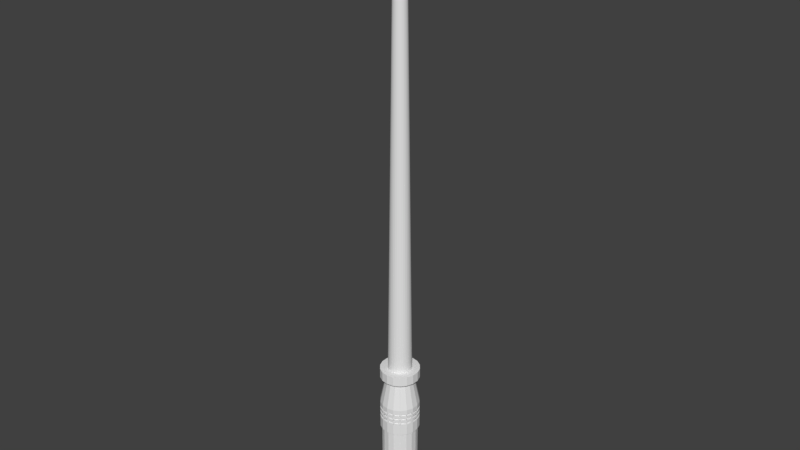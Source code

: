 # Source: design1.blend  (saved by Blender 2.77.0; exported with 4.5.12 LTS)
import bpy
from mathutils import Matrix  # noqa: F401  (used for matrix-valued properties, if any)

bpy.ops.wm.read_factory_settings(use_empty=True)
scene = bpy.context.scene
scene.name = 'Scene'

# ---- collections
col_collection_1 = bpy.data.collections.new('Collection 1'); scene.collection.children.link(col_collection_1)

# ---- materials (node trees are filled in below, after node groups)
mat_material = bpy.data.materials.new('Material')
mat_material.alpha_threshold = 0.0
mat_material.use_transparent_shadow = False
mat_material.roughness = 0.5
mat_material.line_color = (0.0, 0.0, 0.0, 1.0)

# ---- material node trees

# ---- world
world_world = bpy.data.worlds.new('World'); scene.world = world_world
world_world.color = (0.05088, 0.05088, 0.05088)
world_world.use_sun_shadow = False
world_world.sun_shadow_jitter_overblur = 0.0
world_world.cycles.sampling_method = 'MANUAL'

# ---- meshes
me_cube = bpy.data.meshes.new('Cube')
me_cube.from_pydata([(1.8, 0.318, 0.0), (1.8, -0.318, 0.0), (2.2, 0.385, 1.25), (2.2, -0.385, 1.25), (0.0, -2.98e-08, 0.0), (2.0, 0.352, 15.0), (2.0, -0.352, 15.0), (2.0, 0.352, 16.0), (2.0, -0.352, 16.0), (0.0, 0.0, 16.0), (1.5, 0.2625, 14.75), (1.5, -0.2625, 14.75), (1.5, -0.2625, 14.5), (1.5, 0.2625, 14.5), (2.0, -0.352, 12.0), (2.0, 0.352, 12.0), (2.0, -0.352, 11.5), (2.0, 0.352, 11.5), (1.8, -0.352, 11.5), (1.8, 0.352, 11.5), (2.0, -0.352, 10.5), (2.0, 0.352, 10.5), (2.0, 0.352, 10.75), (2.0, -0.352, 10.75), (1.8, 0.352, 11.25), (1.8, -0.352, 11.25), (2.0, -0.352, 11.0), (2.0, 0.352, 11.0), (2.0, 0.352, 11.25), (2.0, -0.352, 11.25), (1.8, -0.352, 11.0), (1.8, 0.352, 11.0), (1.8, -0.352, 10.75), (1.8, 0.352, 10.75), (2.0, -0.352, 10.25), (2.0, 0.352, 10.25), (1.8, 0.352, 10.5), (1.8, -0.352, 10.5), (1.8, -0.352, 10.25), (1.8, 0.352, 10.25), (2.2, 0.385, 0.5), (2.2, -0.385, 0.5), (2.0, -0.352, 1.5), (2.0, 0.352, 1.5), (2.0, 0.352, 2.0), (2.0, -0.352, 2.0), (2.0, 0.352, 9.0), (2.0, -0.352, 9.0), (1.8, -0.352, 9.0), (1.8, 0.352, 9.0), (1.8, -0.352, 2.0), (1.8, 0.352, 2.0)], [], [(0, 1, 4), (40, 2, 3, 41), (11, 10, 5, 6), (6, 5, 7, 8), (8, 7, 9), (12, 13, 10, 11), (14, 15, 13, 12), (16, 17, 15, 14), (18, 19, 17, 16), (25, 24, 19, 18), (37, 36, 21, 20), (20, 21, 22, 23), (29, 28, 24, 25), (30, 31, 27, 26), (26, 27, 28, 29), (32, 33, 31, 30), (23, 22, 33, 32), (47, 46, 35, 34), (38, 39, 36, 37), (34, 35, 39, 38), (0, 40, 41, 1), (3, 2, 43, 42), (42, 43, 44, 45), (48, 49, 46, 47), (50, 51, 49, 48), (45, 44, 51, 50)])
me_cube.materials.append(mat_material)
me_cube.use_remesh_preserve_volume = False
me_cube.use_remesh_preserve_attributes = False
me_cube.use_mirror_vertex_groups = False
me_cube.update()
me_cylinder = bpy.data.meshes.new('Cylinder')
me_cylinder.from_pydata([(0.0, 1.25, 0.0), (8.899e-08, 0.5625, 50.0), (0.2439, 1.226, 0.0), (0.1097, 0.5517, 50.0), (0.4784, 1.155, 0.0), (0.2153, 0.5197, 50.0), (0.6945, 1.039, 0.0), (0.3125, 0.4677, 50.0), (0.8839, 0.8839, 0.0), (0.3977, 0.3977, 50.0), (1.039, 0.6945, 0.0), (0.4677, 0.3125, 50.0), (1.155, 0.4784, 0.0), (0.5197, 0.2153, 50.0), (1.226, 0.2439, 0.0), (0.5517, 0.1097, 50.0), (1.25, 9.437e-08, 0.0), (0.5625, 2.587e-07, 50.0), (1.226, -0.2439, 0.0), (0.5517, -0.1097, 50.0), (1.155, -0.4784, 0.0), (0.5197, -0.2153, 50.0), (1.039, -0.6945, 0.0), (0.4677, -0.3125, 50.0), (0.8839, -0.8839, 0.0), (0.3977, -0.3977, 50.0), (0.6945, -1.039, 0.0), (0.3125, -0.4677, 50.0), (0.4784, -1.155, 0.0), (0.2153, -0.5197, 50.0), (0.2439, -1.226, 0.0), (0.1097, -0.5517, 50.0), (-4.073e-07, -1.25, 0.0), (-9.43e-08, -0.5625, 50.0), (-0.2439, -1.226, 0.0), (-0.1097, -0.5517, 50.0), (-0.4784, -1.155, 0.0), (-0.2153, -0.5197, 50.0), (-0.6945, -1.039, 0.0), (-0.3125, -0.4677, 50.0), (-0.8839, -0.8839, 0.0), (-0.3977, -0.3977, 50.0), (-1.039, -0.6945, 0.0), (-0.4677, -0.3125, 50.0), (-1.155, -0.4784, 0.0), (-0.5197, -0.2153, 50.0), (-1.226, -0.2439, 0.0), (-0.5517, -0.1097, 50.0), (-1.25, 1.207e-06, 0.0), (-0.5625, 7.594e-07, 50.0), (-1.226, 0.2439, 0.0), (-0.5517, 0.1097, 50.0), (-1.155, 0.4784, 0.0), (-0.5197, 0.2153, 50.0), (-1.039, 0.6945, 0.0), (-0.4677, 0.3125, 50.0), (-0.8839, 0.8839, 0.0), (-0.3977, 0.3977, 50.0), (-0.6945, 1.039, 0.0), (-0.3125, 0.4677, 50.0), (-0.4784, 1.155, 0.0), (-0.2153, 0.5197, 50.0), (-0.2439, 1.226, 0.0), (-0.1097, 0.5517, 50.0)], [], [(0, 1, 3, 2), (2, 3, 5, 4), (4, 5, 7, 6), (6, 7, 9, 8), (8, 9, 11, 10), (10, 11, 13, 12), (12, 13, 15, 14), (14, 15, 17, 16), (16, 17, 19, 18), (18, 19, 21, 20), (20, 21, 23, 22), (22, 23, 25, 24), (24, 25, 27, 26), (26, 27, 29, 28), (28, 29, 31, 30), (30, 31, 33, 32), (32, 33, 35, 34), (34, 35, 37, 36), (36, 37, 39, 38), (38, 39, 41, 40), (40, 41, 43, 42), (42, 43, 45, 44), (44, 45, 47, 46), (46, 47, 49, 48), (48, 49, 51, 50), (50, 51, 53, 52), (52, 53, 55, 54), (54, 55, 57, 56), (56, 57, 59, 58), (58, 59, 61, 60), (3, 1, 63, 61, 59, 57, 55, 53, 51, 49, 47, 45, 43, 41, 39, 37, 35, 33, 31, 29, 27, 25, 23, 21, 19, 17, 15, 13, 11, 9, 7, 5), (60, 61, 63, 62), (62, 63, 1, 0), (0, 2, 4, 6, 8, 10, 12, 14, 16, 18, 20, 22, 24, 26, 28, 30, 32, 34, 36, 38, 40, 42, 44, 46, 48, 50, 52, 54, 56, 58, 60, 62)])
me_cylinder.use_remesh_preserve_volume = False
me_cylinder.use_remesh_preserve_attributes = False
me_cylinder.use_mirror_vertex_groups = False
me_cylinder.update()

# ---- objects
ob_handle_base_017 = bpy.data.objects.new('handle_base.017', me_cube)
ob_handle_base_016 = bpy.data.objects.new('handle_base.016', me_cube)
ob_handle_base_015 = bpy.data.objects.new('handle_base.015', me_cube)
ob_handle_base_014 = bpy.data.objects.new('handle_base.014', me_cube)
ob_handle_base_013 = bpy.data.objects.new('handle_base.013', me_cube)
ob_handle_base_012 = bpy.data.objects.new('handle_base.012', me_cube)
ob_handle_base_011 = bpy.data.objects.new('handle_base.011', me_cube)
ob_handle_base_010 = bpy.data.objects.new('handle_base.010', me_cube)
ob_handle_base_009 = bpy.data.objects.new('handle_base.009', me_cube)
ob_handle_base_008 = bpy.data.objects.new('handle_base.008', me_cube)
ob_handle_base_007 = bpy.data.objects.new('handle_base.007', me_cube)
ob_handle_base_006 = bpy.data.objects.new('handle_base.006', me_cube)
ob_handle_base_005 = bpy.data.objects.new('handle_base.005', me_cube)
ob_handle_base_004 = bpy.data.objects.new('handle_base.004', me_cube)
ob_handle_base_003 = bpy.data.objects.new('handle_base.003', me_cube)
ob_handle_base_002 = bpy.data.objects.new('handle_base.002', me_cube)
ob_handle_base_001 = bpy.data.objects.new('handle_base.001', me_cube)
ob_sword = bpy.data.objects.new('sword', me_cylinder)
ob_handle_base = bpy.data.objects.new('handle_base', me_cube)

# ---- transforms, parenting, visibility, modifiers, constraints
ob_handle_base_017.location = (0.0, 0.0, 0.0)
ob_handle_base_017.rotation_euler = (0.0, -0.0, 5.934)
ob_handle_base_017.lock_rotations_4d = False
ob_handle_base_017.empty_display_type = 'ARROWS'
ob_handle_base_017.lineart.crease_threshold = 0.0
ob_handle_base_016.location = (0.0, 0.0, 0.0)
ob_handle_base_016.rotation_euler = (0.0, -0.0, 5.585)
ob_handle_base_016.lock_rotations_4d = False
ob_handle_base_016.empty_display_type = 'ARROWS'
ob_handle_base_016.lineart.crease_threshold = 0.0
ob_handle_base_015.location = (0.0, 0.0, 0.0)
ob_handle_base_015.rotation_euler = (0.0, -0.0, 2.793)
ob_handle_base_015.lock_rotations_4d = False
ob_handle_base_015.empty_display_type = 'ARROWS'
ob_handle_base_015.lineart.crease_threshold = 0.0
ob_handle_base_014.location = (0.0, 0.0, 0.0)
ob_handle_base_014.rotation_euler = (0.0, -0.0, 3.142)
ob_handle_base_014.lock_rotations_4d = False
ob_handle_base_014.empty_display_type = 'ARROWS'
ob_handle_base_014.lineart.crease_threshold = 0.0
ob_handle_base_013.location = (0.0, 0.0, 0.0)
ob_handle_base_013.rotation_euler = (0.0, -0.0, 3.84)
ob_handle_base_013.lock_rotations_4d = False
ob_handle_base_013.empty_display_type = 'ARROWS'
ob_handle_base_013.lineart.crease_threshold = 0.0
ob_handle_base_012.location = (0.0, 0.0, 0.0)
ob_handle_base_012.rotation_euler = (0.0, -0.0, 3.491)
ob_handle_base_012.lock_rotations_4d = False
ob_handle_base_012.empty_display_type = 'ARROWS'
ob_handle_base_012.lineart.crease_threshold = 0.0
ob_handle_base_011.location = (0.0, 0.0, 0.0)
ob_handle_base_011.rotation_euler = (0.0, -0.0, 4.887)
ob_handle_base_011.lock_rotations_4d = False
ob_handle_base_011.empty_display_type = 'ARROWS'
ob_handle_base_011.lineart.crease_threshold = 0.0
ob_handle_base_010.location = (0.0, 0.0, 0.0)
ob_handle_base_010.rotation_euler = (0.0, -0.0, 5.236)
ob_handle_base_010.lock_rotations_4d = False
ob_handle_base_010.empty_display_type = 'ARROWS'
ob_handle_base_010.lineart.crease_threshold = 0.0
ob_handle_base_009.location = (0.0, 0.0, 0.0)
ob_handle_base_009.rotation_euler = (0.0, -0.0, 4.538)
ob_handle_base_009.lock_rotations_4d = False
ob_handle_base_009.empty_display_type = 'ARROWS'
ob_handle_base_009.lineart.crease_threshold = 0.0
ob_handle_base_008.location = (0.0, 0.0, 0.0)
ob_handle_base_008.rotation_euler = (0.0, -0.0, 4.189)
ob_handle_base_008.lock_rotations_4d = False
ob_handle_base_008.empty_display_type = 'ARROWS'
ob_handle_base_008.lineart.crease_threshold = 0.0
ob_handle_base_007.location = (0.0, 0.0, 0.0)
ob_handle_base_007.rotation_euler = (0.0, -0.0, 1.396)
ob_handle_base_007.lock_rotations_4d = False
ob_handle_base_007.empty_display_type = 'ARROWS'
ob_handle_base_007.lineart.crease_threshold = 0.0
ob_handle_base_006.location = (0.0, 0.0, 0.0)
ob_handle_base_006.rotation_euler = (0.0, -0.0, 1.745)
ob_handle_base_006.lock_rotations_4d = False
ob_handle_base_006.empty_display_type = 'ARROWS'
ob_handle_base_006.lineart.crease_threshold = 0.0
ob_handle_base_005.location = (0.0, 0.0, 0.0)
ob_handle_base_005.rotation_euler = (0.0, -0.0, 2.443)
ob_handle_base_005.lock_rotations_4d = False
ob_handle_base_005.empty_display_type = 'ARROWS'
ob_handle_base_005.lineart.crease_threshold = 0.0
ob_handle_base_004.location = (0.0, 0.0, 0.0)
ob_handle_base_004.rotation_euler = (0.0, -0.0, 2.094)
ob_handle_base_004.lock_rotations_4d = False
ob_handle_base_004.empty_display_type = 'ARROWS'
ob_handle_base_004.lineart.crease_threshold = 0.0
ob_handle_base_003.location = (0.0, 0.0, 0.0)
ob_handle_base_003.rotation_euler = (0.0, -0.0, 0.6981)
ob_handle_base_003.lock_rotations_4d = False
ob_handle_base_003.empty_display_type = 'ARROWS'
ob_handle_base_003.lineart.crease_threshold = 0.0
ob_handle_base_002.location = (0.0, 0.0, 0.0)
ob_handle_base_002.rotation_euler = (0.0, -0.0, 1.047)
ob_handle_base_002.lock_rotations_4d = False
ob_handle_base_002.empty_display_type = 'ARROWS'
ob_handle_base_002.lineart.crease_threshold = 0.0
ob_handle_base_001.location = (0.0, 0.0, 0.0)
ob_handle_base_001.rotation_euler = (0.0, -0.0, 0.3491)
ob_handle_base_001.lock_rotations_4d = False
ob_handle_base_001.empty_display_type = 'ARROWS'
ob_handle_base_001.lineart.crease_threshold = 0.0
ob_sword.location = (0.0, 0.0, 14.0)
ob_sword.lineart.crease_threshold = 0.0
ob_handle_base.location = (0.0, 0.0, 0.0)
ob_handle_base.lock_rotations_4d = False
ob_handle_base.empty_display_type = 'ARROWS'
ob_handle_base.lineart.crease_threshold = 0.0

# ---- collection membership
col_collection_1.objects.link(ob_handle_base_017)
col_collection_1.objects.link(ob_handle_base_016)
col_collection_1.objects.link(ob_handle_base_015)
col_collection_1.objects.link(ob_handle_base_014)
col_collection_1.objects.link(ob_handle_base_013)
col_collection_1.objects.link(ob_handle_base_012)
col_collection_1.objects.link(ob_handle_base_011)
col_collection_1.objects.link(ob_handle_base_010)
col_collection_1.objects.link(ob_handle_base_009)
col_collection_1.objects.link(ob_handle_base_008)
col_collection_1.objects.link(ob_handle_base_007)
col_collection_1.objects.link(ob_handle_base_006)
col_collection_1.objects.link(ob_handle_base_005)
col_collection_1.objects.link(ob_handle_base_004)
col_collection_1.objects.link(ob_handle_base_003)
col_collection_1.objects.link(ob_handle_base_002)
col_collection_1.objects.link(ob_handle_base_001)
col_collection_1.objects.link(ob_sword)
col_collection_1.objects.link(ob_handle_base)

# ---- scene / render settings (as saved in the file)
scene.frame_start = 1; scene.frame_end = 250; scene.frame_set(1)
scene.render.engine = 'BLENDER_EEVEE_NEXT'
scene.render.resolution_percentage = 50
scene.render.dither_intensity = 0.0
scene.cycles.use_denoising = False
scene.cycles.samples = 128
scene.cycles.sampling_pattern = 'TABULATED_SOBOL'
scene.cycles.light_sampling_threshold = 0.0
scene.cycles.use_adaptive_sampling = False
scene.cycles.use_light_tree = False
scene.cycles.blur_glossy = 0.0
scene.cycles.sample_clamp_indirect = 0.0
scene.view_settings.view_transform = 'Standard'
bpy.context.view_layer.update()

# ---- added for rendering (the .blend has no active camera and no usable light): camera, sun
cam_auto = bpy.data.cameras.new('AutoCamera')
cam_auto.lens = 50.0
cam_auto.sensor_width = 36.0
cam_auto.clip_end = 1044.18
ob_auto_camera = bpy.data.objects.new('AutoCamera', cam_auto)
scene.collection.objects.link(ob_auto_camera)
ob_auto_camera.location = (59.4979, -71.3974, 79.5983)
ob_auto_camera.rotation_euler = (1.09748, -7.21219e-08, 0.694738)
scene.camera = ob_auto_camera
light_auto_sun = bpy.data.lights.new('AutoSun', 'SUN')
light_auto_sun.energy = 3.0
light_auto_sun.angle = 0.0523599
ob_auto_sun = bpy.data.objects.new('AutoSun', light_auto_sun)
scene.collection.objects.link(ob_auto_sun)
ob_auto_sun.rotation_euler = (0.872665, 0.174533, 0.523599)
bpy.context.view_layer.update()

